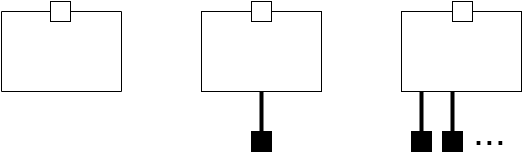

The diagram above was exported from draw.io. Its source (the exported page's mxGraphModel, read from the mxfile embedded in the PNG):
<mxGraphModel dx="872" dy="457" grid="1" gridSize="10" guides="1" tooltips="1" connect="1" arrows="1" fold="1" page="1" pageScale="1" pageWidth="826" pageHeight="1169" background="#ffffff" math="0" shadow="0">
  <root>
    <mxCell id="0" />
    <mxCell id="1" parent="0" />
    <mxCell id="2" value="" style="whiteSpace=wrap;html=1;direction=west;" parent="1" vertex="1">
      <mxGeometry x="200" y="240" width="120" height="80" as="geometry" />
    </mxCell>
    <mxCell id="3" value="" style="whiteSpace=wrap;html=1;" parent="1" vertex="1">
      <mxGeometry x="400" y="240" width="120" height="80" as="geometry" />
    </mxCell>
    <mxCell id="4" value="" style="whiteSpace=wrap;html=1;" parent="1" vertex="1">
      <mxGeometry x="600" y="240" width="120" height="80" as="geometry" />
    </mxCell>
    <mxCell id="5" value="" style="whiteSpace=wrap;html=1;shadow=0;" parent="1" vertex="1">
      <mxGeometry x="249" y="230" width="20" height="20" as="geometry" />
    </mxCell>
    <mxCell id="6" value="" style="whiteSpace=wrap;html=1;shadow=0;" parent="1" vertex="1">
      <mxGeometry x="651" y="230" width="20" height="20" as="geometry" />
    </mxCell>
    <mxCell id="7" value="" style="whiteSpace=wrap;html=1;shadow=0;" parent="1" vertex="1">
      <mxGeometry x="450" y="230" width="20" height="20" as="geometry" />
    </mxCell>
    <mxCell id="8" value="" style="edgeStyle=orthogonalEdgeStyle;rounded=0;html=1;endArrow=none;endFill=0;jettySize=auto;orthogonalLoop=1;strokeWidth=4;entryX=0.5;entryY=0;exitX=0.167;exitY=1;exitPerimeter=0;" parent="1" source="4" target="10" edge="1">
      <mxGeometry relative="1" as="geometry">
        <Array as="points">
          <mxPoint x="620" y="350" />
          <mxPoint x="620" y="350" />
        </Array>
      </mxGeometry>
    </mxCell>
    <mxCell id="9" value="" style="whiteSpace=wrap;html=1;shadow=0;fillColor=#000000;" parent="1" vertex="1">
      <mxGeometry x="450" y="360" width="20" height="20" as="geometry" />
    </mxCell>
    <mxCell id="10" value="" style="whiteSpace=wrap;html=1;shadow=0;fillColor=#000000;" parent="1" vertex="1">
      <mxGeometry x="610" y="360" width="20" height="20" as="geometry" />
    </mxCell>
    <mxCell id="11" value="" style="whiteSpace=wrap;html=1;shadow=0;fillColor=#000000;" parent="1" vertex="1">
      <mxGeometry x="641" y="360" width="20" height="20" as="geometry" />
    </mxCell>
    <mxCell id="12" value="" style="endArrow=none;html=1;endFill=0;entryX=0.5;entryY=1;strokeWidth=4;" parent="1" target="3" edge="1">
      <mxGeometry width="50" height="50" relative="1" as="geometry">
        <mxPoint x="460" y="360" as="sourcePoint" />
        <mxPoint x="450" y="330" as="targetPoint" />
      </mxGeometry>
    </mxCell>
    <mxCell id="15" value="" style="line;strokeWidth=4;direction=south;html=1;perimeter=backbonePerimeter;points=[];outlineConnect=0;shadow=0;fillColor=#000000;" parent="1" vertex="1">
      <mxGeometry x="649" y="320" width="4" height="41" as="geometry" />
    </mxCell>
    <mxCell id="16" value="&lt;font style=&quot;font-size: 39px;&quot;&gt;...&lt;/font&gt;" style="text;html=1;resizable=0;points=[];autosize=1;align=left;verticalAlign=top;spacingTop=-4;fontSize=39;" parent="1" vertex="1">
      <mxGeometry x="670" y="335" width="30" height="20" as="geometry" />
    </mxCell>
  </root>
</mxGraphModel>